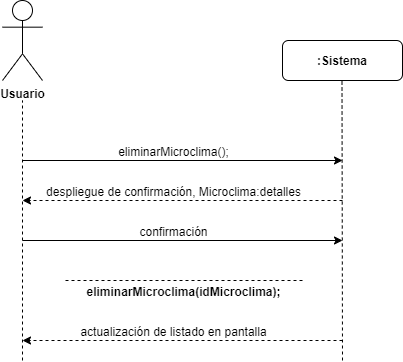

The diagram above was exported from draw.io. Its source (the exported page's mxGraphModel, read from the mxfile embedded in the PNG):
<mxGraphModel dx="1038" dy="499" grid="1" gridSize="10" guides="1" tooltips="1" connect="1" arrows="1" fold="1" page="1" pageScale="1" pageWidth="827" pageHeight="1169" math="0" shadow="0">
  <root>
    <mxCell id="0" />
    <mxCell id="1" parent="0" />
    <mxCell id="xtV7PMyDpkJpK4Md9R-M-1" value="&lt;b&gt;Usuario&lt;/b&gt;" style="shape=umlActor;verticalLabelPosition=bottom;labelBackgroundColor=#ffffff;verticalAlign=top;html=1;outlineConnect=0;" parent="1" vertex="1">
      <mxGeometry x="200" y="40" width="40" height="80" as="geometry" />
    </mxCell>
    <mxCell id="xtV7PMyDpkJpK4Md9R-M-2" value="&lt;b&gt;:Sistema&lt;/b&gt;" style="rounded=1;whiteSpace=wrap;html=1;" parent="1" vertex="1">
      <mxGeometry x="480" y="80" width="120" height="40" as="geometry" />
    </mxCell>
    <mxCell id="xtV7PMyDpkJpK4Md9R-M-3" value="" style="endArrow=none;dashed=1;html=1;" parent="1" edge="1">
      <mxGeometry width="50" height="50" relative="1" as="geometry">
        <mxPoint x="220" y="400" as="sourcePoint" />
        <mxPoint x="220" y="140" as="targetPoint" />
      </mxGeometry>
    </mxCell>
    <mxCell id="xtV7PMyDpkJpK4Md9R-M-4" value="" style="endArrow=none;dashed=1;html=1;" parent="1" edge="1">
      <mxGeometry width="50" height="50" relative="1" as="geometry">
        <mxPoint x="540" y="400" as="sourcePoint" />
        <mxPoint x="539.5" y="120" as="targetPoint" />
      </mxGeometry>
    </mxCell>
    <mxCell id="xtV7PMyDpkJpK4Md9R-M-5" value="" style="endArrow=classic;html=1;" parent="1" edge="1">
      <mxGeometry width="50" height="50" relative="1" as="geometry">
        <mxPoint x="220" y="200" as="sourcePoint" />
        <mxPoint x="540" y="200" as="targetPoint" />
      </mxGeometry>
    </mxCell>
    <mxCell id="xtV7PMyDpkJpK4Md9R-M-6" value="eliminarMicroclima();" style="text;html=1;resizable=0;points=[];align=center;verticalAlign=middle;labelBackgroundColor=#ffffff;" parent="xtV7PMyDpkJpK4Md9R-M-5" vertex="1" connectable="0">
      <mxGeometry x="-0.125" y="2" relative="1" as="geometry">
        <mxPoint x="10" y="-8" as="offset" />
      </mxGeometry>
    </mxCell>
    <mxCell id="xtV7PMyDpkJpK4Md9R-M-7" value="" style="endArrow=classic;html=1;dashed=1;" parent="1" edge="1">
      <mxGeometry width="50" height="50" relative="1" as="geometry">
        <mxPoint x="540" y="240" as="sourcePoint" />
        <mxPoint x="220" y="240" as="targetPoint" />
      </mxGeometry>
    </mxCell>
    <mxCell id="xtV7PMyDpkJpK4Md9R-M-8" value="despliegue de confirmación, Microclima:detalles" style="text;html=1;resizable=0;points=[];align=center;verticalAlign=middle;labelBackgroundColor=#ffffff;" parent="xtV7PMyDpkJpK4Md9R-M-7" vertex="1" connectable="0">
      <mxGeometry x="0.25" y="-2" relative="1" as="geometry">
        <mxPoint x="30" y="-8" as="offset" />
      </mxGeometry>
    </mxCell>
    <mxCell id="xtV7PMyDpkJpK4Md9R-M-9" value="" style="endArrow=classic;html=1;" parent="1" edge="1">
      <mxGeometry width="50" height="50" relative="1" as="geometry">
        <mxPoint x="220" y="280" as="sourcePoint" />
        <mxPoint x="540" y="280" as="targetPoint" />
      </mxGeometry>
    </mxCell>
    <mxCell id="xtV7PMyDpkJpK4Md9R-M-10" value="confirmación" style="text;html=1;resizable=0;points=[];align=center;verticalAlign=middle;labelBackgroundColor=#ffffff;" parent="xtV7PMyDpkJpK4Md9R-M-9" vertex="1" connectable="0">
      <mxGeometry x="-0.125" y="2" relative="1" as="geometry">
        <mxPoint x="10" y="-8" as="offset" />
      </mxGeometry>
    </mxCell>
    <mxCell id="xtV7PMyDpkJpK4Md9R-M-11" value="" style="endArrow=none;html=1;dashed=1;endFill=0;" parent="1" edge="1">
      <mxGeometry width="50" height="50" relative="1" as="geometry">
        <mxPoint x="500" y="320" as="sourcePoint" />
        <mxPoint x="260" y="320" as="targetPoint" />
      </mxGeometry>
    </mxCell>
    <mxCell id="xtV7PMyDpkJpK4Md9R-M-12" value="&lt;b&gt;eliminarMicroclima(idMicroclima);&lt;/b&gt;" style="text;html=1;resizable=0;points=[];align=center;verticalAlign=middle;labelBackgroundColor=#ffffff;" parent="xtV7PMyDpkJpK4Md9R-M-11" vertex="1" connectable="0">
      <mxGeometry x="0.4833" y="1" relative="1" as="geometry">
        <mxPoint x="58" y="9" as="offset" />
      </mxGeometry>
    </mxCell>
    <mxCell id="xtV7PMyDpkJpK4Md9R-M-13" value="" style="endArrow=classic;html=1;dashed=1;" parent="1" edge="1">
      <mxGeometry width="50" height="50" relative="1" as="geometry">
        <mxPoint x="540" y="380" as="sourcePoint" />
        <mxPoint x="220" y="380" as="targetPoint" />
      </mxGeometry>
    </mxCell>
    <mxCell id="xtV7PMyDpkJpK4Md9R-M-14" value="actualización de listado en pantalla" style="text;html=1;resizable=0;points=[];align=center;verticalAlign=middle;labelBackgroundColor=#ffffff;" parent="xtV7PMyDpkJpK4Md9R-M-13" vertex="1" connectable="0">
      <mxGeometry x="0.25" y="-2" relative="1" as="geometry">
        <mxPoint x="30" y="-8" as="offset" />
      </mxGeometry>
    </mxCell>
  </root>
</mxGraphModel>